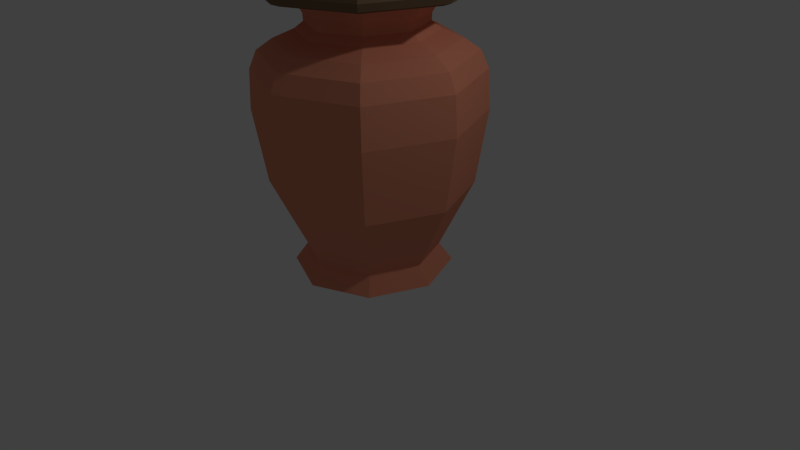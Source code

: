 # Source: vase.blend  (saved by Blender 2.66.0; exported with 4.5.12 LTS)
import bpy
from mathutils import Matrix  # noqa: F401  (used for matrix-valued properties, if any)

bpy.ops.wm.read_factory_settings(use_empty=True)
scene = bpy.context.scene
scene.name = 'Scene'

# ---- collections
col_collection_1 = bpy.data.collections.new('Collection 1'); scene.collection.children.link(col_collection_1)

# ---- materials (node trees are filled in below, after node groups)
mat_material_002 = bpy.data.materials.new('Material.002')
mat_material_002.alpha_threshold = 0.0
mat_material_002.use_transparent_shadow = False
mat_material_002.diffuse_color = (0.214, 0.1382, 0.0821, 1.0)
mat_material_002.roughness = 0.5
mat_material_002.line_color = (0.0, 0.0, 0.0, 1.0)
mat_material_001 = bpy.data.materials.new('Material.001')
mat_material_001.alpha_threshold = 0.0
mat_material_001.use_transparent_shadow = False
mat_material_001.preview_render_type = 'CUBE'
mat_material_001.diffuse_color = (0.8, 0.2935, 0.1808, 1.0)
mat_material_001.roughness = 0.5
mat_material_001.line_color = (0.0, 0.0, 0.0, 1.0)

# ---- material node trees

# ---- world
world_world = bpy.data.worlds.new('World'); scene.world = world_world
world_world.color = (0.05088, 0.05088, 0.05088)
world_world.use_sun_shadow = False
world_world.sun_shadow_jitter_overblur = 0.0
world_world.cycles.sampling_method = 'MANUAL'
world_world.cycles.sample_map_resolution = 256

# ---- cameras
cam_camera = bpy.data.cameras.new('Camera')
cam_camera.clip_end = 100.0
cam_camera.lens = 35.0
cam_camera.sensor_width = 32.0
cam_camera.sensor_height = 18.0
cam_camera.ortho_scale = 7.314
cam_camera.dof.focus_distance = 0.0
cam_camera.dof.aperture_fstop = 128.0

# ---- lights
light_lamp = bpy.data.lights.new('Lamp', 'POINT')
light_lamp.transmission_factor = 0.0
light_lamp.cutoff_distance = 30.0
light_lamp.energy = 100.0
light_lamp.shadow_buffer_clip_start = 1.001
light_lamp.shadow_soft_size = 0.1
light_lamp.shadow_maximum_resolution = 0.006
light_lamp.use_absolute_resolution = True
light_lamp.cycles.use_multiple_importance_sampling = False

# ---- meshes
me_circle_001 = bpy.data.meshes.new('Circle.001')
me_circle_001.from_pydata([(2.25, 7.153e-07, -6.557e-07), (2.177, 7.153e-07, 0.1768), (2.0, 7.153e-07, 0.25), (1.823, 7.153e-07, 0.1768), (1.75, 7.153e-07, -6.557e-07), (1.823, 7.153e-07, -0.1768), (2.0, 7.153e-07, -0.25), (2.177, 7.153e-07, -0.1768), (1.591, 1.591, -6.557e-07), (1.539, 1.539, 0.1768), (1.414, 1.414, 0.25), (1.289, 1.289, 0.1768), (1.237, 1.237, -6.557e-07), (1.289, 1.289, -0.1768), (1.414, 1.414, -0.25), (1.539, 1.539, -0.1768), (0.0, 2.25, -6.557e-07), (0.0, 2.177, 0.1768), (0.0, 2.0, 0.25), (0.0, 1.823, 0.1768), (0.0, 1.75, -6.557e-07), (0.0, 1.823, -0.1768), (0.0, 2.0, -0.25), (0.0, 2.177, -0.1768), (-1.591, 1.591, -6.557e-07), (-1.539, 1.539, 0.1768), (-1.414, 1.414, 0.25), (-1.289, 1.289, 0.1768), (-1.237, 1.237, -6.557e-07), (-1.289, 1.289, -0.1768), (-1.414, 1.414, -0.25), (-1.539, 1.539, -0.1768), (-2.25, 9.537e-07, -6.557e-07), (-2.177, 9.537e-07, 0.1768), (-2.0, 9.537e-07, 0.25), (-1.823, 9.537e-07, 0.1768), (-1.75, 9.537e-07, -6.557e-07), (-1.823, 9.537e-07, -0.1768), (-2.0, 9.537e-07, -0.25), (-2.177, 9.537e-07, -0.1768), (-1.591, -1.591, -6.557e-07), (-1.539, -1.539, 0.1768), (-1.414, -1.414, 0.25), (-1.289, -1.289, 0.1768), (-1.237, -1.237, -6.557e-07), (-1.289, -1.289, -0.1768), (-1.414, -1.414, -0.25), (-1.539, -1.539, -0.1768), (0.0, -2.25, -6.557e-07), (0.0, -2.177, 0.1768), (0.0, -2.0, 0.25), (0.0, -1.823, 0.1768), (0.0, -1.75, -6.557e-07), (0.0, -1.823, -0.1768), (0.0, -2.0, -0.25), (0.0, -2.177, -0.1768), (1.591, -1.591, -6.557e-07), (1.539, -1.539, 0.1768), (1.414, -1.414, 0.25), (1.289, -1.289, 0.1768), (1.237, -1.237, -6.557e-07), (1.289, -1.289, -0.1768), (1.414, -1.414, -0.25), (1.539, -1.539, -0.1768), (0.0, 1.669, -6.898), (-1.18, 1.18, -6.898), (-1.669, -7.293e-08, -6.898), (-1.18, -1.18, -6.898), (1.459e-07, -1.669, -6.898), (1.18, -1.18, -6.898), (1.669, 1.99e-08, -6.898), (1.18, 1.18, -6.898), (7.789e-09, 1.398, -6.467), (-0.9889, 0.9889, -6.467), (-1.398, -6.113e-08, -6.467), (-0.9889, -0.9889, -6.467), (1.3e-07, -1.398, -6.467), (0.9889, -0.9889, -6.467), (1.398, 1.668e-08, -6.467), (0.9889, 0.9889, -6.467), (-2.509e-08, 2.118, -4.79), (-1.498, 1.498, -4.79), (-2.118, -9.258e-08, -4.79), (-1.498, -1.498, -4.79), (1.601e-07, -2.118, -4.79), (1.498, -1.498, -4.79), (2.118, 2.526e-08, -4.79), (1.498, 1.498, -4.79), (7.508e-09, 2.37, -2.966), (-1.676, 1.676, -2.966), (-2.37, -1.041e-07, -2.966), (-1.676, -1.676, -2.966), (2.147e-07, -2.37, -2.966), (1.676, -1.676, -2.966), (2.37, 2.771e-08, -2.966), (1.676, 1.676, -2.966), (-3.291e-08, 2.329, -2.011), (-1.647, 1.647, -2.011), (-2.329, -1.019e-07, -2.011), (-1.647, -1.647, -2.011), (1.707e-07, -2.329, -2.011), (1.647, -1.647, -2.011), (2.329, 2.766e-08, -2.011), (1.647, 1.647, -2.011), (-6.209e-08, 2.169, -1.579), (-1.534, 1.534, -1.579), (-2.169, -9.661e-08, -1.579), (-1.534, -1.534, -1.579), (1.275e-07, -2.169, -1.579), (1.534, -1.534, -1.579), (2.169, 2.405e-08, -1.579), (1.534, 1.534, -1.579), (-5.476e-08, 1.84, -1.308), (-1.301, 1.301, -1.308), (-1.84, -8.198e-08, -1.308), (-1.301, -1.301, -1.308), (1.061e-07, -1.84, -1.308), (1.301, -1.301, -1.308), (1.84, 2.041e-08, -1.308), (1.301, 1.301, -1.308), (-4.441e-08, 1.413, -1.1), (-0.9989, 0.9989, -1.1), (-1.413, -6.292e-08, -1.1), (-0.9989, -0.9989, -1.1), (7.908e-08, -1.413, -1.1), (0.9989, -0.9989, -1.1), (1.413, 1.567e-08, -1.1), (0.9989, 0.9989, -1.1), (-2.663e-08, 1.221, -0.9246), (-0.8637, 0.8637, -0.9246), (-1.221, -5.441e-08, -0.9246), (-0.8637, -0.8637, -0.9246), (8.015e-08, -1.221, -0.9246), (0.8637, -0.8637, -0.9246), (1.221, 1.355e-08, -0.9246), (0.8637, 0.8637, -0.9246), (-2.717e-08, 1.228, -0.7489), (-0.8683, 0.8683, -0.7489), (-1.228, -5.477e-08, -0.7489), (-0.8683, -0.8683, -0.7489), (8.018e-08, -1.228, -0.7489), (0.8683, -0.8683, -0.7489), (1.228, 1.355e-08, -0.7489), (0.8683, 0.8683, -0.7489), (-8.873e-08, 1.4, -0.4134), (-0.9897, 0.9897, -0.4134), (-1.4, -6.242e-08, -0.4134), (-0.9897, -0.9897, -0.4134), (3.363e-08, -1.4, -0.4134), (0.9897, -0.9897, -0.4134), (1.4, 1.545e-08, -0.4134), (0.9897, 0.9897, -0.4134), (-1.087e-07, 2.116, -0.0684), (-1.497, 1.497, -0.0684), (-2.116, -1.008e-07, -0.0684), (-1.497, -1.497, -0.0684), (7.632e-08, -2.116, -0.0684), (1.497, -1.497, -0.0684), (2.116, 1.699e-08, -0.0684), (1.497, 1.497, -0.0684)], [], [(0, 8, 9, 1), (1, 9, 10, 2), (2, 10, 11, 3), (3, 11, 12, 4), (4, 12, 13, 5), (5, 13, 14, 6), (6, 14, 15, 7), (0, 7, 15, 8), (8, 16, 17, 9), (9, 17, 18, 10), (10, 18, 19, 11), (11, 19, 20, 12), (12, 20, 21, 13), (13, 21, 22, 14), (14, 22, 23, 15), (15, 23, 16, 8), (16, 24, 25, 17), (17, 25, 26, 18), (18, 26, 27, 19), (19, 27, 28, 20), (20, 28, 29, 21), (21, 29, 30, 22), (22, 30, 31, 23), (23, 31, 24, 16), (24, 32, 33, 25), (25, 33, 34, 26), (26, 34, 35, 27), (27, 35, 36, 28), (28, 36, 37, 29), (29, 37, 38, 30), (30, 38, 39, 31), (31, 39, 32, 24), (32, 40, 41, 33), (33, 41, 42, 34), (34, 42, 43, 35), (35, 43, 44, 36), (36, 44, 45, 37), (37, 45, 46, 38), (38, 46, 47, 39), (39, 47, 40, 32), (40, 48, 49, 41), (41, 49, 50, 42), (42, 50, 51, 43), (43, 51, 52, 44), (44, 52, 53, 45), (45, 53, 54, 46), (46, 54, 55, 47), (47, 55, 48, 40), (48, 56, 57, 49), (49, 57, 58, 50), (50, 58, 59, 51), (51, 59, 60, 52), (52, 60, 61, 53), (53, 61, 62, 54), (54, 62, 63, 55), (55, 63, 56, 48), (56, 0, 1, 57), (57, 1, 2, 58), (58, 2, 3, 59), (59, 3, 4, 60), (60, 4, 5, 61), (61, 5, 6, 62), (62, 6, 7, 63), (63, 7, 0, 56), (66, 67, 68, 69, 70, 71, 64, 65), (76, 75, 83, 84), (66, 65, 73, 74), (69, 68, 76, 77), (64, 71, 79, 72), (65, 64, 72, 73), (68, 67, 75, 76), (71, 70, 78, 79), (67, 66, 74, 75), (70, 69, 77, 78), (85, 84, 92, 93), (79, 78, 86, 87), (75, 74, 82, 83), (78, 77, 85, 86), (74, 73, 81, 82), (77, 76, 84, 85), (72, 79, 87, 80), (73, 72, 80, 81), (94, 93, 101, 102), (80, 87, 95, 88), (81, 80, 88, 89), (84, 83, 91, 92), (87, 86, 94, 95), (83, 82, 90, 91), (86, 85, 93, 94), (82, 81, 89, 90), (103, 102, 110, 111), (90, 89, 97, 98), (93, 92, 100, 101), (88, 95, 103, 96), (89, 88, 96, 97), (92, 91, 99, 100), (95, 94, 102, 103), (91, 90, 98, 99), (104, 111, 119, 112), (99, 98, 106, 107), (102, 101, 109, 110), (98, 97, 105, 106), (101, 100, 108, 109), (96, 103, 111, 104), (97, 96, 104, 105), (100, 99, 107, 108), (114, 113, 121, 122), (105, 104, 112, 113), (108, 107, 115, 116), (111, 110, 118, 119), (107, 106, 114, 115), (110, 109, 117, 118), (106, 105, 113, 114), (109, 108, 116, 117), (123, 122, 130, 131), (117, 116, 124, 125), (112, 119, 127, 120), (113, 112, 120, 121), (116, 115, 123, 124), (119, 118, 126, 127), (115, 114, 122, 123), (118, 117, 125, 126), (129, 128, 136, 137), (126, 125, 133, 134), (122, 121, 129, 130), (125, 124, 132, 133), (120, 127, 135, 128), (121, 120, 128, 129), (124, 123, 131, 132), (127, 126, 134, 135), (138, 137, 145, 146), (132, 131, 139, 140), (135, 134, 142, 143), (131, 130, 138, 139), (134, 133, 141, 142), (130, 129, 137, 138), (133, 132, 140, 141), (128, 135, 143, 136), (147, 146, 154, 155), (141, 140, 148, 149), (136, 143, 151, 144), (137, 136, 144, 145), (140, 139, 147, 148), (143, 142, 150, 151), (139, 138, 146, 147), (142, 141, 149, 150), (150, 149, 157, 158), (146, 145, 153, 154), (149, 148, 156, 157), (144, 151, 159, 152), (145, 144, 152, 153), (148, 147, 155, 156), (151, 150, 158, 159)])
me_circle_001.polygons.foreach_set('material_index', [0, 0, 0, 0, 0, 0, 0, 0, 0, 0, 0, 0, 0, 0, 0, 0, 0, 0, 0, 0, 0, 0, 0, 0, 0, 0, 0, 0, 0, 0, 0, 0, 0, 0, 0, 0, 0, 0, 0, 0, 0, 0, 0, 0, 0, 0, 0, 0, 0, 0, 0, 0, 0, 0, 0, 0, 0, 0, 0, 0, 0, 0, 0, 0, 1, 1, 1, 1, 1, 1, 1, 1, 1, 1, 1, 1, 1, 1, 1, 1, 1, 1, 1, 1, 1, 1, 1, 1, 1, 1, 1, 1, 1, 1, 1, 1, 1, 1, 1, 1, 1, 1, 1, 1, 1, 1, 1, 1, 1, 1, 1, 1, 1, 1, 1, 1, 1, 1, 1, 1, 1, 1, 1, 1, 1, 1, 1, 1, 1, 1, 1, 1, 1, 1, 1, 1, 1, 1, 1, 1, 1, 1, 1, 1, 1, 1, 1, 1, 1, 1, 1, 1, 1])
me_circle_001.materials.append(mat_material_002)
me_circle_001.materials.append(mat_material_001)
me_circle_001.use_remesh_preserve_volume = False
me_circle_001.use_remesh_preserve_attributes = False
me_circle_001.use_mirror_vertex_groups = False
me_circle_001.update()

# ---- objects
ob_circle_001 = bpy.data.objects.new('Circle.001', me_circle_001)
ob_lamp = bpy.data.objects.new('Lamp', light_lamp)
ob_camera = bpy.data.objects.new('Camera', cam_camera)

# ---- transforms, parenting, visibility, modifiers, constraints
ob_circle_001.location = (0.0, 0.0, 3.48)
ob_circle_001.scale = (0.5993, 0.5993, 0.5122)
ob_circle_001.lineart.crease_threshold = 0.0
ob_lamp.location = (4.076, 1.005, 5.904)
ob_lamp.rotation_euler = (0.6503, 0.05522, 1.866)
ob_lamp.lock_rotations_4d = False
ob_lamp.empty_display_type = 'ARROWS'
ob_lamp.color = (0.0, 0.0, 0.0, 0.0)
ob_lamp.lineart.crease_threshold = 0.0
ob_camera.location = (7.481, -6.508, 5.344)
ob_camera.rotation_euler = (1.109, 0.01082, 0.8149)
ob_camera.lock_rotations_4d = False
ob_camera.empty_display_type = 'ARROWS'
ob_camera.color = (0.0, 0.0, 0.0, 0.0)
ob_camera.display_type = 'WIRE'
ob_camera.lineart.crease_threshold = 0.0

# ---- collection membership
col_collection_1.objects.link(ob_circle_001)
col_collection_1.objects.link(ob_lamp)
col_collection_1.objects.link(ob_camera)

# ---- scene / render settings (as saved in the file)
scene.camera = ob_camera
scene.frame_start = 1; scene.frame_end = 250; scene.frame_set(1)
scene.render.engine = 'BLENDER_EEVEE_NEXT'
scene.render.image_settings.color_mode = 'RGB'
scene.render.image_settings.compression = 90
scene.render.resolution_percentage = 50
scene.render.dither_intensity = 0.0
scene.render.bake_margin = 2
scene.cycles.use_denoising = False
scene.cycles.samples = 10
scene.cycles.sampling_pattern = 'TABULATED_SOBOL'
scene.cycles.light_sampling_threshold = 0.0
scene.cycles.use_adaptive_sampling = False
scene.cycles.use_light_tree = False
scene.cycles.blur_glossy = 0.0
scene.cycles.volume_bounces = 1
scene.cycles.pixel_filter_type = 'GAUSSIAN'
scene.cycles.sample_clamp_indirect = 0.0
scene.view_settings.view_transform = 'Standard'
bpy.context.view_layer.update()
